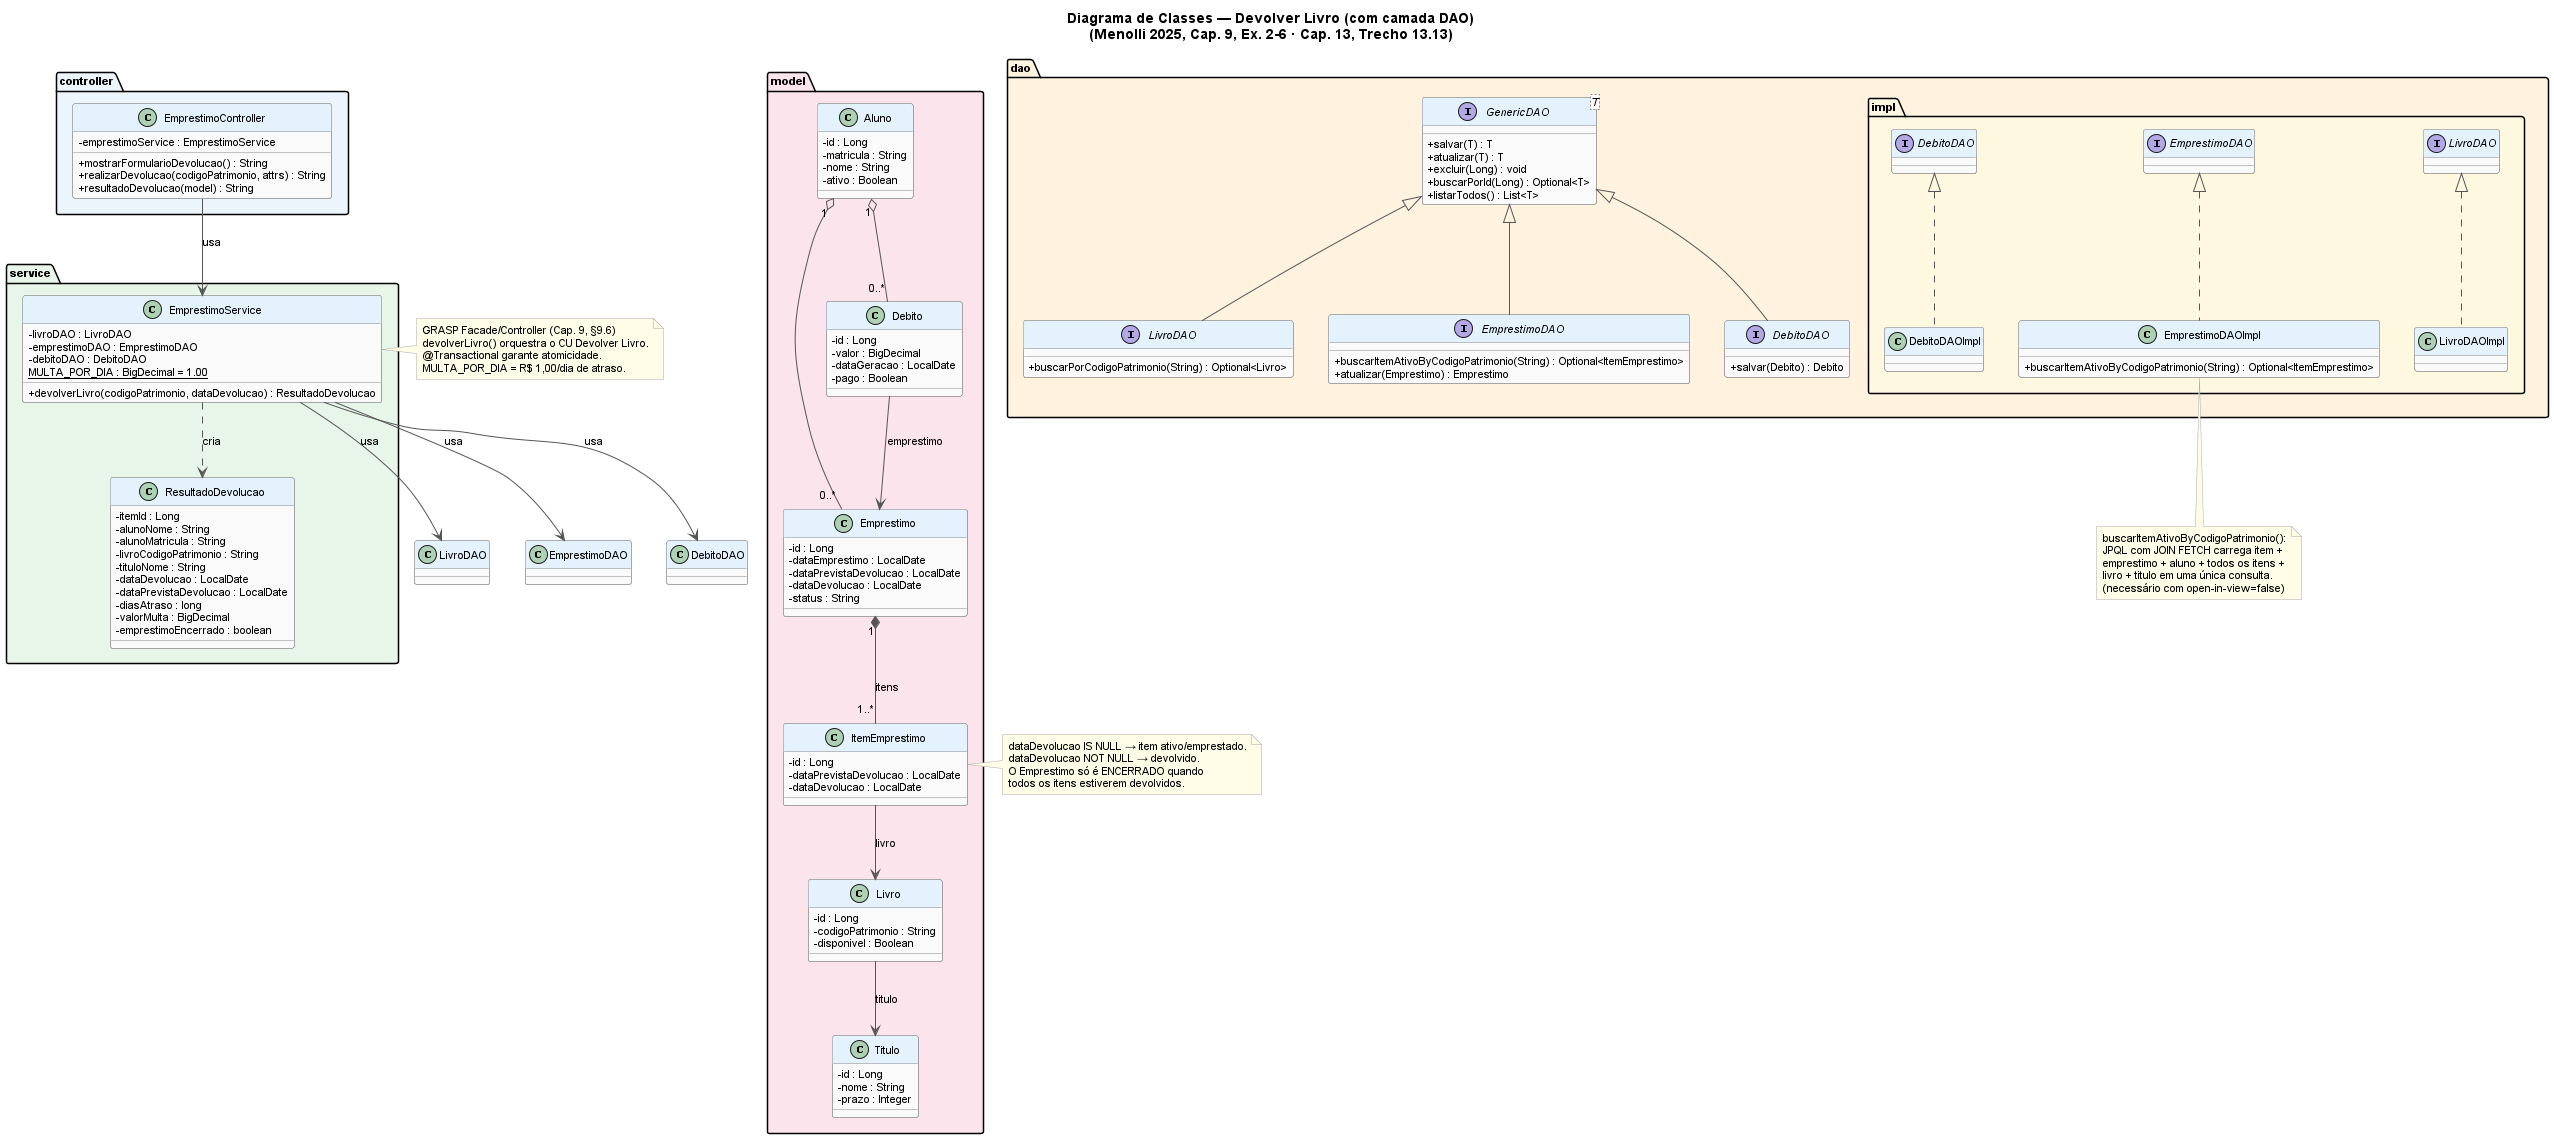

The diagram above was rendered by PlantUML. Its source (embedded in the PNG):
@startuml
title Diagrama de Classes — Devolver Livro (com camada DAO)\n(Menolli 2025, Cap. 9, Ex. 2-6 · Cap. 13, Trecho 13.13)

skinparam classAttributeIconSize 0
skinparam shadowing false
skinparam backgroundColor white
skinparam defaultFontName Arial
skinparam defaultFontSize 11
skinparam ClassBorderColor #888888
skinparam ClassBackgroundColor #FAFAFA
skinparam ClassHeaderBackgroundColor #E3F2FD
skinparam ArrowColor #555555
skinparam NoteBorderColor #AAAAAA
skinparam NoteBackgroundColor #FFFDE7

' =============================================
' Camada Controller
' =============================================

package "controller" #EBF5FB {
    class EmprestimoController {
        - emprestimoService : EmprestimoService
        + mostrarFormularioDevolucao() : String
        + realizarDevolucao(codigoPatrimonio, attrs) : String
        + resultadoDevolucao(model) : String
    }
}

' =============================================
' Camada Service (GRASP Facade/Controller)
' =============================================

package "service" #E8F5E9 {
    class EmprestimoService {
        - livroDAO : LivroDAO
        - emprestimoDAO : EmprestimoDAO
        - debitoDAO : DebitoDAO
        {static} MULTA_POR_DIA : BigDecimal = 1.00
        + devolverLivro(codigoPatrimonio, dataDevolucao) : ResultadoDevolucao
    }

    class ResultadoDevolucao {
        - itemId : Long
        - alunoNome : String
        - alunoMatricula : String
        - livroCodigoPatrimonio : String
        - tituloNome : String
        - dataDevolucao : LocalDate
        - dataPrevistaDevolucao : LocalDate
        - diasAtraso : long
        - valorMulta : BigDecimal
        - emprestimoEncerrado : boolean
    }
}

' =============================================
' Camada DAO — interfaces (DIP)
' =============================================

package "dao" #FFF3E0 {
    interface GenericDAO<T> {
        + salvar(T) : T
        + atualizar(T) : T
        + excluir(Long) : void
        + buscarPorId(Long) : Optional<T>
        + listarTodos() : List<T>
    }

    interface LivroDAO extends GenericDAO {
        + buscarPorCodigoPatrimonio(String) : Optional<Livro>
    }

    interface EmprestimoDAO extends GenericDAO {
        + buscarItemAtivoByCodigoPatrimonio(String) : Optional<ItemEmprestimo>
        + atualizar(Emprestimo) : Emprestimo
    }

    interface DebitoDAO extends GenericDAO {
        + salvar(Debito) : Debito
    }

    package "impl" #FFF8E1 {
        class LivroDAOImpl implements LivroDAO
        class EmprestimoDAOImpl implements EmprestimoDAO {
            + buscarItemAtivoByCodigoPatrimonio(String) : Optional<ItemEmprestimo>
        }
        class DebitoDAOImpl implements DebitoDAO
    }
}

' =============================================
' Camada Model / Entidades
' =============================================

package "model" #FCE4EC {
    class Aluno {
        - id : Long
        - matricula : String
        - nome : String
        - ativo : Boolean
    }

    class Livro {
        - id : Long
        - codigoPatrimonio : String
        - disponivel : Boolean
    }

    class Titulo {
        - id : Long
        - nome : String
        - prazo : Integer
    }

    class Emprestimo {
        - id : Long
        - dataEmprestimo : LocalDate
        - dataPrevistaDevolucao : LocalDate
        - dataDevolucao : LocalDate
        - status : String
    }

    class ItemEmprestimo {
        - id : Long
        - dataPrevistaDevolucao : LocalDate
        - dataDevolucao : LocalDate
    }

    class Debito {
        - id : Long
        - valor : BigDecimal
        - dataGeracao : LocalDate
        - pago : Boolean
    }
}

' =============================================
' Dependências entre camadas
' =============================================

EmprestimoController --> EmprestimoService : usa

EmprestimoService --> LivroDAO : usa
EmprestimoService --> EmprestimoDAO : usa
EmprestimoService --> DebitoDAO : usa
EmprestimoService ..> ResultadoDevolucao : cria

Livro --> Titulo : titulo
Aluno "1" o-- "0..*" Emprestimo
Emprestimo "1" *-- "1..*" ItemEmprestimo : itens
ItemEmprestimo --> Livro : livro
Aluno "1" o-- "0..*" Debito
Debito --> Emprestimo : emprestimo

note right of EmprestimoService
  GRASP Facade/Controller (Cap. 9, §9.6)
  devolverLivro() orquestra o CU Devolver Livro.
  @Transactional garante atomicidade.
  MULTA_POR_DIA = R$ 1,00/dia de atraso.
end note

note right of ItemEmprestimo
  dataDevolucao IS NULL → item ativo/emprestado.
  dataDevolucao NOT NULL → devolvido.
  O Emprestimo só é ENCERRADO quando
  todos os itens estiverem devolvidos.
end note

note bottom of EmprestimoDAOImpl
  buscarItemAtivoByCodigoPatrimonio():
  JPQL com JOIN FETCH carrega item +
  emprestimo + aluno + todos os itens +
  livro + titulo em uma única consulta.
  (necessário com open-in-view=false)
end note

@enduml